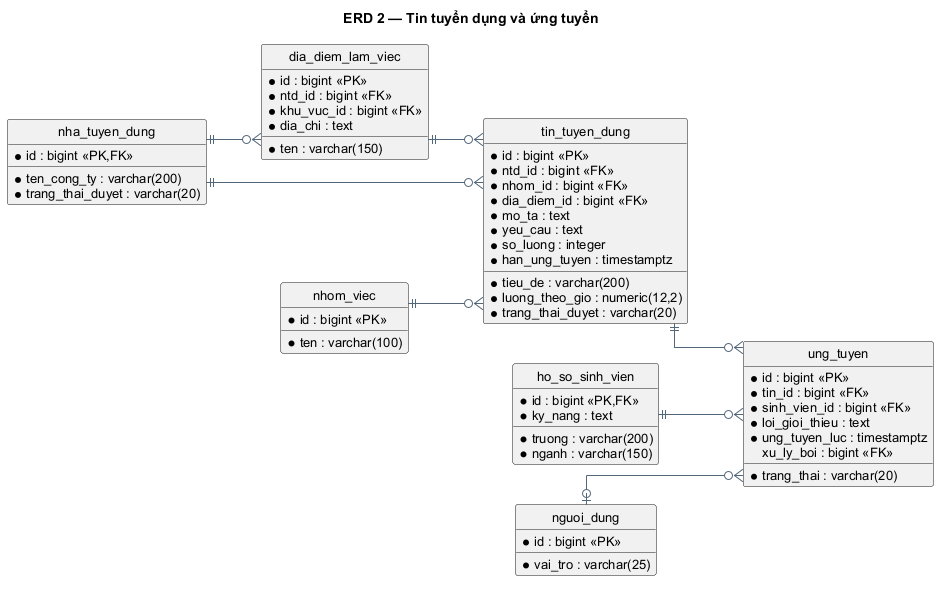

The diagram above was rendered by PlantUML. Its source (embedded in the PNG):
@startuml
skinparam defaultFontName Arial
skinparam defaultFontSize 13
skinparam shadowing false
skinparam backgroundColor white
skinparam ArrowColor #526779
skinparam entityBackgroundColor #EAF1FA
skinparam entityBorderColor #16324F
hide circle
left to right direction
skinparam linetype ortho
skinparam nodesep 40
skinparam ranksep 55
title ERD 2 — Tin tuyển dụng và ứng tuyển
entity "nha_tuyen_dung" as nha_tuyen_dung {
 * id : bigint <<PK,FK>>
 * ten_cong_ty : varchar(200)
 * trang_thai_duyet : varchar(20)
}
entity "nhom_viec" as nhom_viec {
 * id : bigint <<PK>>
 * ten : varchar(100)
}
entity "dia_diem_lam_viec" as dia_diem_lam_viec {
 * id : bigint <<PK>>
 * ntd_id : bigint <<FK>>
 * khu_vuc_id : bigint <<FK>>
 * ten : varchar(150)
 * dia_chi : text
}
entity "tin_tuyen_dung" as tin_tuyen_dung {
 * id : bigint <<PK>>
 * ntd_id : bigint <<FK>>
 * nhom_id : bigint <<FK>>
 * dia_diem_id : bigint <<FK>>
 * tieu_de : varchar(200)
 * mo_ta : text
 * yeu_cau : text
 * luong_theo_gio : numeric(12,2)
 * so_luong : integer
 * han_ung_tuyen : timestamptz
 * trang_thai_duyet : varchar(20)
}
entity "ho_so_sinh_vien" as ho_so_sinh_vien {
 * id : bigint <<PK,FK>>
 * truong : varchar(200)
 * nganh : varchar(150)
 * ky_nang : text
}
entity "nguoi_dung" as nguoi_dung {
 * id : bigint <<PK>>
 * vai_tro : varchar(25)
}
entity "ung_tuyen" as ung_tuyen {
 * id : bigint <<PK>>
 * tin_id : bigint <<FK>>
 * sinh_vien_id : bigint <<FK>>
 * loi_gioi_thieu : text
 * trang_thai : varchar(20)
 * ung_tuyen_luc : timestamptz
   xu_ly_boi : bigint <<FK>>
}
nha_tuyen_dung ||--o{ dia_diem_lam_viec
nha_tuyen_dung ||--o{ tin_tuyen_dung
nhom_viec ||--o{ tin_tuyen_dung
dia_diem_lam_viec ||--o{ tin_tuyen_dung
tin_tuyen_dung ||--o{ ung_tuyen
ho_so_sinh_vien ||--o{ ung_tuyen
nguoi_dung |o--o{ ung_tuyen
@enduml